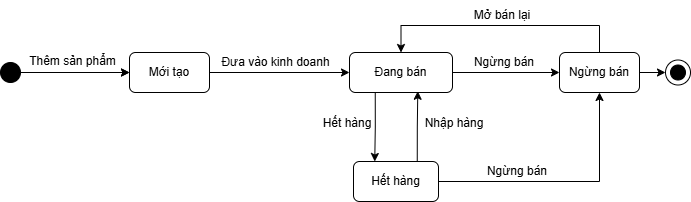

The diagram above was exported from draw.io. Its source (the exported page's mxGraphModel, read from the mxfile embedded in the PNG):
<mxGraphModel dx="902" dy="551" grid="1" gridSize="10" guides="1" tooltips="1" connect="1" arrows="1" fold="1" page="1" pageScale="1" pageWidth="850" pageHeight="1100" math="0" shadow="0">
  <root>
    <mxCell id="TqOGrBEitT_NX_sXbE3S-0" />
    <mxCell id="TqOGrBEitT_NX_sXbE3S-1" parent="TqOGrBEitT_NX_sXbE3S-0" />
    <mxCell id="TqOGrBEitT_NX_sXbE3S-2" edge="1" parent="TqOGrBEitT_NX_sXbE3S-1" source="TqOGrBEitT_NX_sXbE3S-16" style="edgeStyle=orthogonalEdgeStyle;rounded=0;orthogonalLoop=1;jettySize=auto;html=1;" target="TqOGrBEitT_NX_sXbE3S-5">
      <mxGeometry relative="1" as="geometry">
        <mxPoint x="37" y="207" as="sourcePoint" />
      </mxGeometry>
    </mxCell>
    <mxCell id="TqOGrBEitT_NX_sXbE3S-3" edge="1" parent="TqOGrBEitT_NX_sXbE3S-1" source="TqOGrBEitT_NX_sXbE3S-5" style="edgeStyle=orthogonalEdgeStyle;rounded=0;orthogonalLoop=1;jettySize=auto;html=1;entryX=0;entryY=0.5;entryDx=0;entryDy=0;" target="TqOGrBEitT_NX_sXbE3S-13">
      <mxGeometry relative="1" as="geometry" />
    </mxCell>
    <mxCell id="TqOGrBEitT_NX_sXbE3S-4" edge="1" parent="TqOGrBEitT_NX_sXbE3S-1" source="TqOGrBEitT_NX_sXbE3S-5" style="edgeStyle=orthogonalEdgeStyle;rounded=0;orthogonalLoop=1;jettySize=auto;html=1;exitX=0.25;exitY=1;exitDx=0;exitDy=0;entryX=0.25;entryY=0;entryDx=0;entryDy=0;" target="TqOGrBEitT_NX_sXbE3S-12">
      <mxGeometry relative="1" as="geometry" />
    </mxCell>
    <mxCell id="TqOGrBEitT_NX_sXbE3S-5" parent="TqOGrBEitT_NX_sXbE3S-1" style="shape=rect;rounded=1;html=1;whiteSpace=wrap;align=center;" value="Đang bán" vertex="1">
      <mxGeometry height="40" width="103" x="410" y="187" as="geometry" />
    </mxCell>
    <mxCell id="TqOGrBEitT_NX_sXbE3S-6" parent="TqOGrBEitT_NX_sXbE3S-1" style="text;html=1;align=center;verticalAlign=middle;resizable=0;points=[];autosize=1;strokeColor=none;fillColor=none;" value="Đưa vào kinh doanh" vertex="1">
      <mxGeometry height="30" width="130" x="271" y="182" as="geometry" />
    </mxCell>
    <mxCell id="TqOGrBEitT_NX_sXbE3S-7" edge="1" parent="TqOGrBEitT_NX_sXbE3S-1" style="edgeStyle=orthogonalEdgeStyle;rounded=0;orthogonalLoop=1;jettySize=auto;html=1;entryX=0;entryY=0.5;entryDx=0;entryDy=0;entryPerimeter=0;exitX=1;exitY=0.5;exitDx=0;exitDy=0;" target="TqOGrBEitT_NX_sXbE3S-11" value="">
      <mxGeometry relative="1" as="geometry">
        <mxPoint x="689" y="207" as="sourcePoint" />
        <mxPoint x="459" y="207" as="targetPoint" />
      </mxGeometry>
    </mxCell>
    <mxCell id="TqOGrBEitT_NX_sXbE3S-8" edge="1" parent="TqOGrBEitT_NX_sXbE3S-1" source="TqOGrBEitT_NX_sXbE3S-9" style="edgeStyle=orthogonalEdgeStyle;rounded=0;orthogonalLoop=1;jettySize=auto;html=1;" target="TqOGrBEitT_NX_sXbE3S-16">
      <mxGeometry relative="1" as="geometry" />
    </mxCell>
    <mxCell id="TqOGrBEitT_NX_sXbE3S-9" parent="TqOGrBEitT_NX_sXbE3S-1" style="shape=ellipse;html=1;fillColor=strokeColor;fontSize=18;fontColor=#ffffff;" value="" vertex="1">
      <mxGeometry height="20" width="20" x="61" y="197" as="geometry" />
    </mxCell>
    <mxCell id="TqOGrBEitT_NX_sXbE3S-10" parent="TqOGrBEitT_NX_sXbE3S-1" style="text;html=1;align=center;verticalAlign=middle;resizable=0;points=[];autosize=1;strokeColor=none;fillColor=none;" value="Thêm sản phẩm" vertex="1">
      <mxGeometry height="30" width="110" x="78" y="181" as="geometry" />
    </mxCell>
    <mxCell id="TqOGrBEitT_NX_sXbE3S-11" parent="TqOGrBEitT_NX_sXbE3S-1" style="shape=mxgraph.sysml.actFinal;html=1;verticalLabelPosition=bottom;labelBackgroundColor=#ffffff;verticalAlign=top;" value="" vertex="1">
      <mxGeometry height="25" width="25" x="726" y="194.5" as="geometry" />
    </mxCell>
    <mxCell id="AZTdb3Ui79MHy1Dbov4w-2" edge="1" parent="TqOGrBEitT_NX_sXbE3S-1" source="TqOGrBEitT_NX_sXbE3S-12" style="edgeStyle=orthogonalEdgeStyle;rounded=0;orthogonalLoop=1;jettySize=auto;html=1;entryX=0.5;entryY=1;entryDx=0;entryDy=0;" target="TqOGrBEitT_NX_sXbE3S-13">
      <mxGeometry relative="1" as="geometry" />
    </mxCell>
    <mxCell id="TqOGrBEitT_NX_sXbE3S-12" parent="TqOGrBEitT_NX_sXbE3S-1" style="shape=rect;rounded=1;html=1;whiteSpace=wrap;align=center;" value="Hết hàng" vertex="1">
      <mxGeometry height="40" width="85" x="414" y="296" as="geometry" />
    </mxCell>
    <mxCell id="AZTdb3Ui79MHy1Dbov4w-0" edge="1" parent="TqOGrBEitT_NX_sXbE3S-1" source="TqOGrBEitT_NX_sXbE3S-13" style="edgeStyle=orthogonalEdgeStyle;rounded=0;orthogonalLoop=1;jettySize=auto;html=1;entryX=0.5;entryY=0;entryDx=0;entryDy=0;" target="TqOGrBEitT_NX_sXbE3S-5">
      <mxGeometry relative="1" as="geometry">
        <Array as="points">
          <mxPoint x="660" y="160" />
          <mxPoint x="462" y="160" />
        </Array>
      </mxGeometry>
    </mxCell>
    <mxCell id="TqOGrBEitT_NX_sXbE3S-13" parent="TqOGrBEitT_NX_sXbE3S-1" style="shape=rect;rounded=1;html=1;whiteSpace=wrap;align=center;" value="Ngừng bán" vertex="1">
      <mxGeometry height="40" width="80" x="620" y="187" as="geometry" />
    </mxCell>
    <mxCell id="TqOGrBEitT_NX_sXbE3S-14" parent="TqOGrBEitT_NX_sXbE3S-1" style="text;html=1;whiteSpace=wrap;strokeColor=none;fillColor=none;align=center;verticalAlign=middle;rounded=0;" value="Ngừng bán" vertex="1">
      <mxGeometry height="30" width="90" x="520" y="182" as="geometry" />
    </mxCell>
    <mxCell id="TqOGrBEitT_NX_sXbE3S-15" edge="1" parent="TqOGrBEitT_NX_sXbE3S-1" style="edgeStyle=orthogonalEdgeStyle;rounded=0;orthogonalLoop=1;jettySize=auto;html=1;" target="TqOGrBEitT_NX_sXbE3S-16" value="">
      <mxGeometry relative="1" as="geometry">
        <Array as="points">
          <mxPoint x="80" y="207" />
        </Array>
        <mxPoint x="80" y="210" as="sourcePoint" />
        <mxPoint x="291" y="207" as="targetPoint" />
      </mxGeometry>
    </mxCell>
    <mxCell id="TqOGrBEitT_NX_sXbE3S-16" parent="TqOGrBEitT_NX_sXbE3S-1" style="shape=rect;rounded=1;html=1;whiteSpace=wrap;align=center;" value="Mới tạo" vertex="1">
      <mxGeometry height="40" width="80" x="190" y="187" as="geometry" />
    </mxCell>
    <mxCell id="TqOGrBEitT_NX_sXbE3S-17" edge="1" parent="TqOGrBEitT_NX_sXbE3S-1" source="TqOGrBEitT_NX_sXbE3S-12" style="edgeStyle=orthogonalEdgeStyle;rounded=0;orthogonalLoop=1;jettySize=auto;html=1;exitX=0.75;exitY=0;exitDx=0;exitDy=0;entryX=0.663;entryY=0.969;entryDx=0;entryDy=0;entryPerimeter=0;" target="TqOGrBEitT_NX_sXbE3S-5">
      <mxGeometry relative="1" as="geometry">
        <mxPoint x="478" y="230" as="targetPoint" />
      </mxGeometry>
    </mxCell>
    <mxCell id="TqOGrBEitT_NX_sXbE3S-18" parent="TqOGrBEitT_NX_sXbE3S-1" style="text;html=1;whiteSpace=wrap;strokeColor=none;fillColor=none;align=center;verticalAlign=middle;rounded=0;" value="Hết hàng" vertex="1">
      <mxGeometry height="30" width="60" x="378" y="243" as="geometry" />
    </mxCell>
    <mxCell id="TqOGrBEitT_NX_sXbE3S-19" parent="TqOGrBEitT_NX_sXbE3S-1" style="text;html=1;whiteSpace=wrap;strokeColor=none;fillColor=none;align=center;verticalAlign=middle;rounded=0;" value="Nhập hàng" vertex="1">
      <mxGeometry height="30" width="70" x="480" y="243" as="geometry" />
    </mxCell>
    <mxCell id="AZTdb3Ui79MHy1Dbov4w-1" parent="TqOGrBEitT_NX_sXbE3S-1" style="text;html=1;whiteSpace=wrap;strokeColor=none;fillColor=none;align=center;verticalAlign=middle;rounded=0;" value="Mở bán lại" vertex="1">
      <mxGeometry height="30" width="60" x="533" y="135" as="geometry" />
    </mxCell>
    <mxCell id="AZTdb3Ui79MHy1Dbov4w-3" parent="TqOGrBEitT_NX_sXbE3S-1" style="text;html=1;whiteSpace=wrap;strokeColor=none;fillColor=none;align=center;verticalAlign=middle;rounded=0;" value="Ngừng bán" vertex="1">
      <mxGeometry height="30" width="90" x="533" y="291" as="geometry" />
    </mxCell>
  </root>
</mxGraphModel>